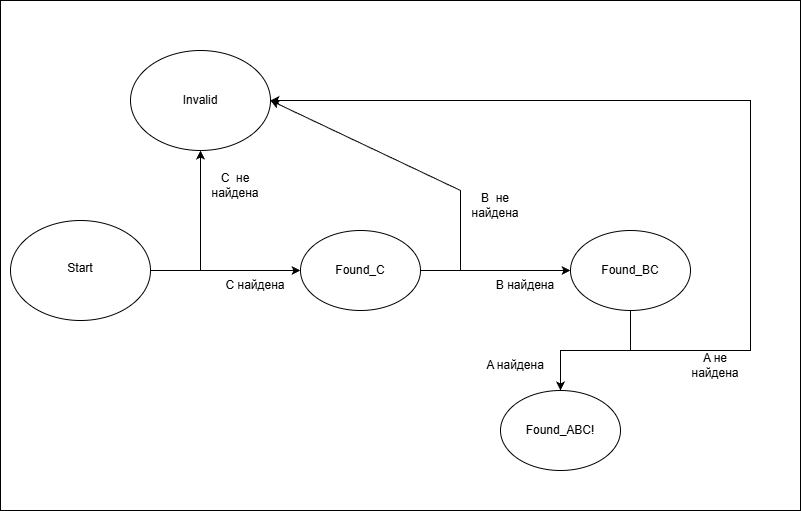

The diagram above was exported from draw.io. Its source (the exported page's mxGraphModel, read from the mxfile embedded in the PNG):
<mxGraphModel dx="2547" dy="833" grid="1" gridSize="10" guides="1" tooltips="1" connect="1" arrows="1" fold="1" page="1" pageScale="1" pageWidth="827" pageHeight="1169" math="0" shadow="0">
  <root>
    <mxCell id="0" />
    <mxCell id="1" parent="0" />
    <mxCell id="zGwYI1kpXIqjDQdnMClQ-43" parent="1" style="rounded=0;whiteSpace=wrap;html=1;" value="" vertex="1">
      <mxGeometry height="510" width="800" x="-30" y="10" as="geometry" />
    </mxCell>
    <mxCell id="zGwYI1kpXIqjDQdnMClQ-2" parent="1" style="ellipse;whiteSpace=wrap;html=1;" value="" vertex="1">
      <mxGeometry height="100" width="140" x="-20" y="230" as="geometry" />
    </mxCell>
    <mxCell id="zGwYI1kpXIqjDQdnMClQ-3" parent="1" style="ellipse;whiteSpace=wrap;html=1;" value="" vertex="1">
      <mxGeometry height="80" width="120" x="270" y="240" as="geometry" />
    </mxCell>
    <mxCell id="zGwYI1kpXIqjDQdnMClQ-8" parent="1" style="ellipse;whiteSpace=wrap;html=1;" value="" vertex="1">
      <mxGeometry height="100" width="140" x="100" y="60" as="geometry" />
    </mxCell>
    <mxCell id="zGwYI1kpXIqjDQdnMClQ-9" parent="1" style="text;html=1;whiteSpace=wrap;strokeColor=none;fillColor=none;align=center;verticalAlign=middle;rounded=0;" value="Invalid" vertex="1">
      <mxGeometry height="30" width="60" x="140" y="95" as="geometry" />
    </mxCell>
    <mxCell id="zGwYI1kpXIqjDQdnMClQ-10" parent="1" style="text;html=1;whiteSpace=wrap;strokeColor=none;fillColor=none;align=center;verticalAlign=middle;rounded=0;" value="Start" vertex="1">
      <mxGeometry height="30" width="60" x="20" y="262.5" as="geometry" />
    </mxCell>
    <mxCell id="zGwYI1kpXIqjDQdnMClQ-11" parent="1" style="text;html=1;whiteSpace=wrap;strokeColor=none;fillColor=none;align=center;verticalAlign=middle;rounded=0;" value="Found_C" vertex="1">
      <mxGeometry height="35" width="70" x="295" y="262.5" as="geometry" />
    </mxCell>
    <mxCell id="zGwYI1kpXIqjDQdnMClQ-12" parent="1" style="ellipse;whiteSpace=wrap;html=1;" value="" vertex="1">
      <mxGeometry height="80" width="120" x="540" y="240" as="geometry" />
    </mxCell>
    <mxCell id="zGwYI1kpXIqjDQdnMClQ-13" edge="1" parent="1" style="edgeStyle=orthogonalEdgeStyle;rounded=0;orthogonalLoop=1;jettySize=auto;html=1;entryX=0;entryY=0.5;entryDx=0;entryDy=0;" target="zGwYI1kpXIqjDQdnMClQ-12">
      <mxGeometry relative="1" as="geometry">
        <mxPoint x="430" y="280" as="sourcePoint" />
        <mxPoint x="470" y="279.66" as="targetPoint" />
      </mxGeometry>
    </mxCell>
    <mxCell id="zGwYI1kpXIqjDQdnMClQ-14" parent="1" style="text;html=1;whiteSpace=wrap;strokeColor=none;fillColor=none;align=center;verticalAlign=middle;rounded=0;" value="Found_BC" vertex="1">
      <mxGeometry height="35" width="70" x="565" y="262.5" as="geometry" />
    </mxCell>
    <mxCell id="zGwYI1kpXIqjDQdnMClQ-15" parent="1" style="ellipse;whiteSpace=wrap;html=1;" value="Found_ABC!" vertex="1">
      <mxGeometry height="80" width="120" x="470" y="400" as="geometry" />
    </mxCell>
    <mxCell id="zGwYI1kpXIqjDQdnMClQ-17" edge="1" parent="1" source="zGwYI1kpXIqjDQdnMClQ-12" style="edgeStyle=orthogonalEdgeStyle;rounded=0;orthogonalLoop=1;jettySize=auto;html=1;entryX=0.5;entryY=0;entryDx=0;entryDy=0;exitX=0.5;exitY=1;exitDx=0;exitDy=0;" target="zGwYI1kpXIqjDQdnMClQ-15">
      <mxGeometry relative="1" as="geometry">
        <mxPoint x="510" y="360" as="sourcePoint" />
        <mxPoint x="590" y="360" as="targetPoint" />
      </mxGeometry>
    </mxCell>
    <mxCell id="zGwYI1kpXIqjDQdnMClQ-27" edge="1" parent="1" source="zGwYI1kpXIqjDQdnMClQ-2" style="endArrow=none;html=1;rounded=0;exitX=1;exitY=0.5;exitDx=0;exitDy=0;" value="">
      <mxGeometry height="50" relative="1" width="50" as="geometry">
        <mxPoint x="270" y="240" as="sourcePoint" />
        <mxPoint x="230" y="280" as="targetPoint" />
      </mxGeometry>
    </mxCell>
    <mxCell id="zGwYI1kpXIqjDQdnMClQ-30" edge="1" parent="1" style="endArrow=classic;html=1;rounded=0;entryX=0.5;entryY=1;entryDx=0;entryDy=0;" target="zGwYI1kpXIqjDQdnMClQ-8" value="">
      <mxGeometry height="50" relative="1" width="50" as="geometry">
        <mxPoint x="170" y="280" as="sourcePoint" />
        <mxPoint x="170" y="170" as="targetPoint" />
      </mxGeometry>
    </mxCell>
    <mxCell id="zGwYI1kpXIqjDQdnMClQ-32" edge="1" parent="1" style="endArrow=classic;html=1;rounded=0;entryX=0;entryY=0.5;entryDx=0;entryDy=0;" target="zGwYI1kpXIqjDQdnMClQ-3" value="">
      <mxGeometry height="50" relative="1" width="50" as="geometry">
        <mxPoint x="230" y="280" as="sourcePoint" />
        <mxPoint x="340" y="220" as="targetPoint" />
      </mxGeometry>
    </mxCell>
    <mxCell id="zGwYI1kpXIqjDQdnMClQ-33" edge="1" parent="1" source="zGwYI1kpXIqjDQdnMClQ-3" style="endArrow=none;html=1;rounded=0;exitX=1;exitY=0.5;exitDx=0;exitDy=0;" value="">
      <mxGeometry height="50" relative="1" width="50" as="geometry">
        <mxPoint x="370" y="300" as="sourcePoint" />
        <mxPoint x="430" y="280" as="targetPoint" />
      </mxGeometry>
    </mxCell>
    <mxCell id="zGwYI1kpXIqjDQdnMClQ-34" edge="1" parent="1" style="endArrow=classic;html=1;rounded=0;entryX=1;entryY=0.5;entryDx=0;entryDy=0;" target="zGwYI1kpXIqjDQdnMClQ-8" value="">
      <mxGeometry height="50" relative="1" width="50" as="geometry">
        <Array as="points">
          <mxPoint x="430" y="200" />
        </Array>
        <mxPoint x="430" y="280" as="sourcePoint" />
        <mxPoint x="230" y="200" as="targetPoint" />
      </mxGeometry>
    </mxCell>
    <mxCell id="zGwYI1kpXIqjDQdnMClQ-35" parent="1" style="text;html=1;whiteSpace=wrap;strokeColor=none;fillColor=none;align=center;verticalAlign=middle;rounded=0;" value="B найдена" vertex="1">
      <mxGeometry height="30" width="70" x="460" y="280" as="geometry" />
    </mxCell>
    <mxCell id="zGwYI1kpXIqjDQdnMClQ-36" parent="1" style="text;html=1;whiteSpace=wrap;strokeColor=none;fillColor=none;align=center;verticalAlign=middle;rounded=0;" value="B&amp;nbsp; не найдена" vertex="1">
      <mxGeometry height="30" width="70" x="430" y="200" as="geometry" />
    </mxCell>
    <mxCell id="zGwYI1kpXIqjDQdnMClQ-37" parent="1" style="text;html=1;whiteSpace=wrap;strokeColor=none;fillColor=none;align=center;verticalAlign=middle;rounded=0;" value="C&amp;nbsp; не найдена" vertex="1">
      <mxGeometry height="30" width="70" x="170" y="180" as="geometry" />
    </mxCell>
    <mxCell id="zGwYI1kpXIqjDQdnMClQ-38" parent="1" style="text;html=1;whiteSpace=wrap;strokeColor=none;fillColor=none;align=center;verticalAlign=middle;rounded=0;" value="C найдена" vertex="1">
      <mxGeometry height="30" width="70" x="190" y="280" as="geometry" />
    </mxCell>
    <mxCell id="zGwYI1kpXIqjDQdnMClQ-39" parent="1" style="text;html=1;whiteSpace=wrap;strokeColor=none;fillColor=none;align=center;verticalAlign=middle;rounded=0;" value="A найдена" vertex="1">
      <mxGeometry height="30" width="70" x="450" y="360" as="geometry" />
    </mxCell>
    <mxCell id="zGwYI1kpXIqjDQdnMClQ-40" edge="1" parent="1" style="endArrow=classic;html=1;rounded=0;" value="">
      <mxGeometry height="50" relative="1" width="50" as="geometry">
        <Array as="points">
          <mxPoint x="720" y="360" />
          <mxPoint x="720" y="110" />
        </Array>
        <mxPoint x="600" y="360" as="sourcePoint" />
        <mxPoint x="240" y="110" as="targetPoint" />
      </mxGeometry>
    </mxCell>
    <mxCell id="zGwYI1kpXIqjDQdnMClQ-41" parent="1" style="text;html=1;whiteSpace=wrap;strokeColor=none;fillColor=none;align=center;verticalAlign=middle;rounded=0;" value="A не найдена" vertex="1">
      <mxGeometry height="30" width="70" x="650" y="360" as="geometry" />
    </mxCell>
  </root>
</mxGraphModel>